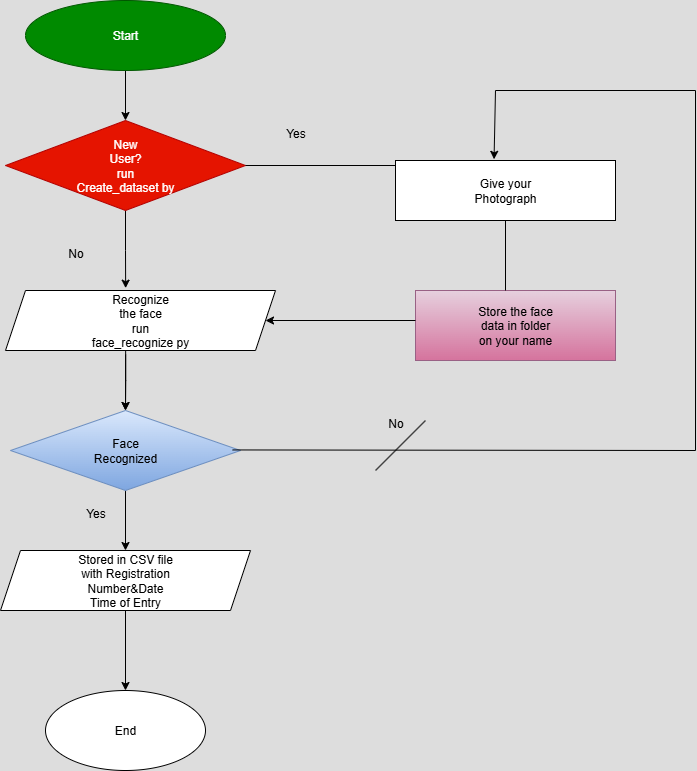

The diagram above was exported from draw.io. Its source (the exported page's mxGraphModel, read from the mxfile embedded in the PNG):
<mxGraphModel dx="1678" dy="875" grid="1" gridSize="10" guides="1" tooltips="1" connect="1" arrows="1" fold="1" page="1" pageScale="1" pageWidth="850" pageHeight="1100" background="light-dark(#DDDDDD,#CCFFFF)" math="0" shadow="0">
  <root>
    <mxCell id="0" />
    <mxCell id="1" parent="0" />
    <mxCell id="-pqC-zPEIwyLBPIcPENY-9" value="" style="edgeStyle=orthogonalEdgeStyle;rounded=0;orthogonalLoop=1;jettySize=auto;html=1;strokeColor=light-dark(#000000,#040404);" edge="1" parent="1" source="-pqC-zPEIwyLBPIcPENY-1" target="-pqC-zPEIwyLBPIcPENY-2">
      <mxGeometry relative="1" as="geometry" />
    </mxCell>
    <mxCell id="-pqC-zPEIwyLBPIcPENY-1" value="Start" style="ellipse;whiteSpace=wrap;html=1;fillColor=#008a00;fontColor=#ffffff;strokeColor=#005700;" vertex="1" parent="1">
      <mxGeometry x="90" y="70" width="200" height="70" as="geometry" />
    </mxCell>
    <mxCell id="-pqC-zPEIwyLBPIcPENY-11" value="" style="edgeStyle=orthogonalEdgeStyle;rounded=0;orthogonalLoop=1;jettySize=auto;html=1;entryX=0.445;entryY=-0.039;entryDx=0;entryDy=0;entryPerimeter=0;strokeColor=light-dark(#000000,#000000);" edge="1" parent="1" source="-pqC-zPEIwyLBPIcPENY-2" target="-pqC-zPEIwyLBPIcPENY-3">
      <mxGeometry relative="1" as="geometry" />
    </mxCell>
    <mxCell id="-pqC-zPEIwyLBPIcPENY-2" value="New&lt;div&gt;User?&lt;/div&gt;&lt;div&gt;run&lt;/div&gt;&lt;div&gt;Create_dataset by&lt;/div&gt;" style="rhombus;whiteSpace=wrap;html=1;fillColor=light-dark(#E51400,#FF0000);fontColor=#ffffff;strokeColor=#B20000;" vertex="1" parent="1">
      <mxGeometry x="70" y="190" width="240" height="90" as="geometry" />
    </mxCell>
    <mxCell id="-pqC-zPEIwyLBPIcPENY-15" value="" style="edgeStyle=orthogonalEdgeStyle;rounded=0;orthogonalLoop=1;jettySize=auto;html=1;exitX=0.445;exitY=1.069;exitDx=0;exitDy=0;exitPerimeter=0;" edge="1" parent="1" source="-pqC-zPEIwyLBPIcPENY-3" target="-pqC-zPEIwyLBPIcPENY-4">
      <mxGeometry relative="1" as="geometry" />
    </mxCell>
    <mxCell id="-pqC-zPEIwyLBPIcPENY-3" value="&lt;div&gt;&lt;font style=&quot;color: light-dark(rgb(0, 0, 0), rgb(2, 2, 2));&quot;&gt;Recognize&lt;/font&gt;&lt;/div&gt;&lt;div&gt;&lt;font style=&quot;color: light-dark(rgb(0, 0, 0), rgb(2, 2, 2));&quot;&gt;the face&lt;/font&gt;&lt;/div&gt;&lt;div&gt;&lt;font style=&quot;color: light-dark(rgb(0, 0, 0), rgb(2, 2, 2));&quot;&gt;run&lt;/font&gt;&lt;/div&gt;&lt;div&gt;&lt;font style=&quot;color: light-dark(rgb(0, 0, 0), rgb(2, 2, 2));&quot;&gt;face_recognize py&lt;/font&gt;&lt;/div&gt;" style="shape=parallelogram;perimeter=parallelogramPerimeter;whiteSpace=wrap;html=1;fixedSize=1;strokeColor=light-dark(#000000,#CC0066);fillColor=light-dark(#FFFFFF,#CC0066);" vertex="1" parent="1">
      <mxGeometry x="70" y="360" width="270" height="60" as="geometry" />
    </mxCell>
    <mxCell id="-pqC-zPEIwyLBPIcPENY-16" value="" style="edgeStyle=orthogonalEdgeStyle;rounded=0;orthogonalLoop=1;jettySize=auto;html=1;strokeColor=light-dark(#000000,#0A0A0A);" edge="1" parent="1" source="-pqC-zPEIwyLBPIcPENY-4" target="-pqC-zPEIwyLBPIcPENY-5">
      <mxGeometry relative="1" as="geometry" />
    </mxCell>
    <mxCell id="-pqC-zPEIwyLBPIcPENY-4" value="&lt;font style=&quot;color: light-dark(rgb(0, 0, 0), rgb(12, 12, 12));&quot;&gt;Face&lt;/font&gt;&lt;div&gt;&lt;font style=&quot;color: light-dark(rgb(0, 0, 0), rgb(12, 12, 12));&quot;&gt;Recognized&lt;/font&gt;&lt;/div&gt;" style="rhombus;whiteSpace=wrap;html=1;fillColor=light-dark(#DAE8FC,#3399FF);gradientColor=#7ea6e0;strokeColor=#6c8ebf;" vertex="1" parent="1">
      <mxGeometry x="75" y="480" width="230" height="80" as="geometry" />
    </mxCell>
    <mxCell id="-pqC-zPEIwyLBPIcPENY-17" value="" style="edgeStyle=orthogonalEdgeStyle;rounded=0;orthogonalLoop=1;jettySize=auto;html=1;strokeColor=light-dark(#000000,#0A0A0A);" edge="1" parent="1" source="-pqC-zPEIwyLBPIcPENY-5" target="-pqC-zPEIwyLBPIcPENY-6">
      <mxGeometry relative="1" as="geometry" />
    </mxCell>
    <mxCell id="-pqC-zPEIwyLBPIcPENY-5" value="&lt;font style=&quot;color: light-dark(rgb(0, 0, 0), rgb(17, 17, 17));&quot;&gt;Stored in CSV file&lt;/font&gt;&lt;div&gt;&lt;font style=&quot;color: light-dark(rgb(0, 0, 0), rgb(17, 17, 17));&quot;&gt;with Registration&lt;/font&gt;&lt;/div&gt;&lt;div&gt;&lt;font style=&quot;color: light-dark(rgb(0, 0, 0), rgb(17, 17, 17));&quot;&gt;Number&amp;amp;Date&lt;/font&gt;&lt;/div&gt;&lt;div&gt;&lt;font style=&quot;color: light-dark(rgb(0, 0, 0), rgb(17, 17, 17));&quot;&gt;Time of Entry&lt;/font&gt;&lt;/div&gt;" style="shape=parallelogram;perimeter=parallelogramPerimeter;whiteSpace=wrap;html=1;fixedSize=1;fillColor=light-dark(#FFFFFF,#FF3D1F);" vertex="1" parent="1">
      <mxGeometry x="65" y="620" width="250" height="60" as="geometry" />
    </mxCell>
    <mxCell id="-pqC-zPEIwyLBPIcPENY-6" value="&lt;font style=&quot;color: light-dark(rgb(0, 0, 0), rgb(4, 4, 4));&quot;&gt;End&lt;/font&gt;" style="ellipse;whiteSpace=wrap;html=1;fillColor=light-dark(#FFFFFF,#FFFF66);" vertex="1" parent="1">
      <mxGeometry x="110" y="760" width="160" height="80" as="geometry" />
    </mxCell>
    <mxCell id="-pqC-zPEIwyLBPIcPENY-7" value="&lt;font style=&quot;color: light-dark(rgb(0, 0, 0), rgb(17, 17, 17));&quot;&gt;Give your&lt;/font&gt;&lt;div&gt;&lt;font style=&quot;color: light-dark(rgb(0, 0, 0), rgb(17, 17, 17));&quot;&gt;Photograph&lt;/font&gt;&lt;/div&gt;" style="rounded=0;whiteSpace=wrap;html=1;fillColor=light-dark(#FFFFFF,#FFFF33);" vertex="1" parent="1">
      <mxGeometry x="460" y="230" width="220" height="60" as="geometry" />
    </mxCell>
    <mxCell id="-pqC-zPEIwyLBPIcPENY-8" value="&lt;font style=&quot;color: light-dark(rgb(0, 0, 0), rgb(10, 10, 10));&quot;&gt;Store the face&lt;/font&gt;&lt;div&gt;&lt;font style=&quot;color: light-dark(rgb(0, 0, 0), rgb(10, 10, 10));&quot;&gt;data in folder&lt;/font&gt;&lt;/div&gt;&lt;div&gt;&lt;font style=&quot;color: light-dark(rgb(0, 0, 0), rgb(10, 10, 10));&quot;&gt;on your name&lt;/font&gt;&lt;/div&gt;" style="rounded=0;whiteSpace=wrap;html=1;fillColor=#e6d0de;gradientColor=#d5739d;strokeColor=#996185;" vertex="1" parent="1">
      <mxGeometry x="480" y="360" width="200" height="70" as="geometry" />
    </mxCell>
    <mxCell id="-pqC-zPEIwyLBPIcPENY-18" value="" style="endArrow=classic;html=1;rounded=0;entryX=0.5;entryY=0;entryDx=0;entryDy=0;strokeColor=light-dark(#000000,#020202);exitX=0.445;exitY=1.01;exitDx=0;exitDy=0;exitPerimeter=0;" edge="1" parent="1" source="-pqC-zPEIwyLBPIcPENY-3" target="-pqC-zPEIwyLBPIcPENY-4">
      <mxGeometry width="50" height="50" relative="1" as="geometry">
        <mxPoint x="199" y="420" as="sourcePoint" />
        <mxPoint x="450" y="460" as="targetPoint" />
      </mxGeometry>
    </mxCell>
    <mxCell id="-pqC-zPEIwyLBPIcPENY-19" value="" style="endArrow=classic;html=1;rounded=0;entryX=1;entryY=0.5;entryDx=0;entryDy=0;strokeColor=light-dark(#000000,#0C0C0C);" edge="1" parent="1" target="-pqC-zPEIwyLBPIcPENY-3">
      <mxGeometry width="50" height="50" relative="1" as="geometry">
        <mxPoint x="480" y="390" as="sourcePoint" />
        <mxPoint x="490" y="490" as="targetPoint" />
      </mxGeometry>
    </mxCell>
    <mxCell id="-pqC-zPEIwyLBPIcPENY-21" value="" style="endArrow=none;html=1;rounded=0;" edge="1" parent="1">
      <mxGeometry width="50" height="50" relative="1" as="geometry">
        <mxPoint x="440" y="540" as="sourcePoint" />
        <mxPoint x="490" y="490" as="targetPoint" />
      </mxGeometry>
    </mxCell>
    <mxCell id="-pqC-zPEIwyLBPIcPENY-22" value="" style="endArrow=none;html=1;rounded=0;entryX=0.5;entryY=1;entryDx=0;entryDy=0;strokeColor=light-dark(#000000,#000000);" edge="1" parent="1" target="-pqC-zPEIwyLBPIcPENY-7">
      <mxGeometry width="50" height="50" relative="1" as="geometry">
        <mxPoint x="570" y="360" as="sourcePoint" />
        <mxPoint x="490" y="490" as="targetPoint" />
      </mxGeometry>
    </mxCell>
    <mxCell id="-pqC-zPEIwyLBPIcPENY-23" value="" style="endArrow=none;html=1;rounded=0;exitX=1;exitY=0.5;exitDx=0;exitDy=0;strokeColor=light-dark(#000000,#000000);" edge="1" parent="1" source="-pqC-zPEIwyLBPIcPENY-2">
      <mxGeometry width="50" height="50" relative="1" as="geometry">
        <mxPoint x="440" y="540" as="sourcePoint" />
        <mxPoint x="460" y="235" as="targetPoint" />
      </mxGeometry>
    </mxCell>
    <mxCell id="-pqC-zPEIwyLBPIcPENY-24" value="" style="endArrow=none;html=1;rounded=0;exitX=0.966;exitY=0.493;exitDx=0;exitDy=0;exitPerimeter=0;strokeColor=light-dark(#000000,#000000);" edge="1" parent="1" source="-pqC-zPEIwyLBPIcPENY-4">
      <mxGeometry width="50" height="50" relative="1" as="geometry">
        <mxPoint x="440" y="540" as="sourcePoint" />
        <mxPoint x="760" y="520" as="targetPoint" />
      </mxGeometry>
    </mxCell>
    <mxCell id="-pqC-zPEIwyLBPIcPENY-25" value="" style="endArrow=none;html=1;rounded=0;strokeColor=light-dark(#000000,#000000);" edge="1" parent="1">
      <mxGeometry width="50" height="50" relative="1" as="geometry">
        <mxPoint x="760" y="160" as="sourcePoint" />
        <mxPoint x="760" y="520" as="targetPoint" />
      </mxGeometry>
    </mxCell>
    <mxCell id="-pqC-zPEIwyLBPIcPENY-26" value="" style="endArrow=none;html=1;rounded=0;strokeColor=light-dark(#000000,#000000);" edge="1" parent="1">
      <mxGeometry width="50" height="50" relative="1" as="geometry">
        <mxPoint x="560" y="160" as="sourcePoint" />
        <mxPoint x="760" y="160" as="targetPoint" />
      </mxGeometry>
    </mxCell>
    <mxCell id="-pqC-zPEIwyLBPIcPENY-27" value="" style="endArrow=classic;html=1;rounded=0;entryX=0.448;entryY=-0.02;entryDx=0;entryDy=0;entryPerimeter=0;strokeColor=light-dark(#000000,#000000);" edge="1" parent="1" target="-pqC-zPEIwyLBPIcPENY-7">
      <mxGeometry width="50" height="50" relative="1" as="geometry">
        <mxPoint x="560" y="160" as="sourcePoint" />
        <mxPoint x="490" y="490" as="targetPoint" />
      </mxGeometry>
    </mxCell>
    <mxCell id="-pqC-zPEIwyLBPIcPENY-29" value="&lt;font style=&quot;color: light-dark(rgb(0, 0, 0), rgb(0, 0, 0));&quot;&gt;No&lt;/font&gt;" style="text;html=1;align=center;verticalAlign=middle;resizable=0;points=[];autosize=1;strokeColor=none;fillColor=none;" vertex="1" parent="1">
      <mxGeometry x="120" y="308" width="40" height="30" as="geometry" />
    </mxCell>
    <mxCell id="-pqC-zPEIwyLBPIcPENY-30" value="&lt;font style=&quot;color: light-dark(rgb(0, 0, 0), rgb(0, 0, 0));&quot;&gt;Yes&lt;/font&gt;" style="text;html=1;align=center;verticalAlign=middle;resizable=0;points=[];autosize=1;strokeColor=none;fillColor=none;" vertex="1" parent="1">
      <mxGeometry x="140" y="568" width="40" height="30" as="geometry" />
    </mxCell>
    <mxCell id="-pqC-zPEIwyLBPIcPENY-31" value="&lt;font style=&quot;color: light-dark(rgb(0, 0, 0), rgb(0, 0, 0));&quot;&gt;No&lt;/font&gt;" style="text;html=1;align=center;verticalAlign=middle;resizable=0;points=[];autosize=1;strokeColor=none;fillColor=none;" vertex="1" parent="1">
      <mxGeometry x="440" y="478" width="40" height="30" as="geometry" />
    </mxCell>
    <mxCell id="-pqC-zPEIwyLBPIcPENY-32" value="&lt;font style=&quot;color: light-dark(rgb(0, 0, 0), rgb(0, 0, 0));&quot;&gt;Yes&lt;/font&gt;" style="text;html=1;align=center;verticalAlign=middle;resizable=0;points=[];autosize=1;strokeColor=none;fillColor=none;" vertex="1" parent="1">
      <mxGeometry x="340" y="188" width="40" height="30" as="geometry" />
    </mxCell>
  </root>
</mxGraphModel>